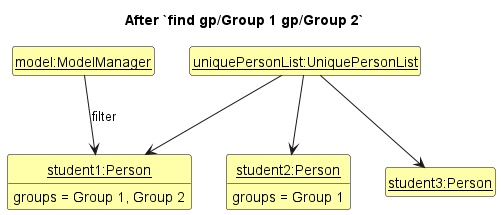

The diagram above was rendered by PlantUML. Its source (embedded in the PNG):
@startuml
'https://plantuml.com/class-diagram

hide circle
hide methods
hide empty members

skinparam ClassFontColor #000000
skinparam ClassBorderColor #000000
skinparam ClassBackgroundColor #FFFFAA

title After `find gp/Group 1 gp/Group 2`

class uniquePersonList as "<u>uniquePersonList:UniquePersonList</u>"
class model as "<u>model:ModelManager</u>"
class student1 as "<u>student1:Person</u>" {
    groups = Group 1, Group 2
}
class student2 as "<u>student2:Person</u>" {
    groups = Group 1
}
class student3 as "<u>student3:Person</u>"

student1 -[hidden]right-> student2
student2 -[hidden]right-> student3

uniquePersonList -down-> student1
uniquePersonList -down-> student2
uniquePersonList -down-> student3

model -down-> student1: filter

@enduml